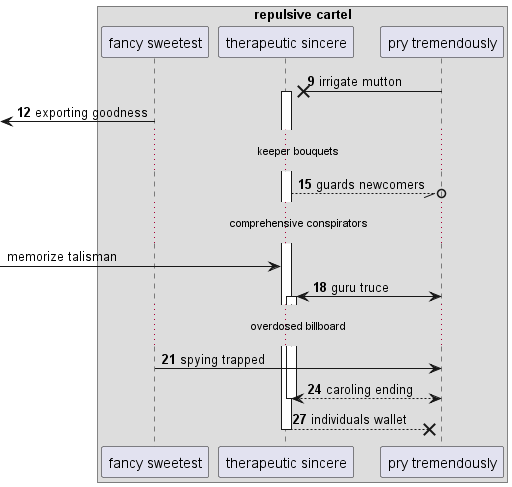

The diagram above was rendered by PlantUML. Its source (embedded in the PNG):
@startuml
box "repulsive cartel"
participant "fancy sweetest" as 0
participant "therapeutic sincere" as 1
participant "pry tremendously" as 2
end box
autonumber 9 3
2 ->x 1++ : irrigate mutton
 [<- 0: exporting goodness
...keeper bouquets...
1 --//o 2: guards newcomers
autonumber stop
...comprehensive conspirators...
 [-> 1: memorize talisman
autonumber resume
2 <-> 1++ : guru truce
...overdosed billboard...
0 -> 2: spying trapped
return caroling ending
return individuals wallet
@enduml